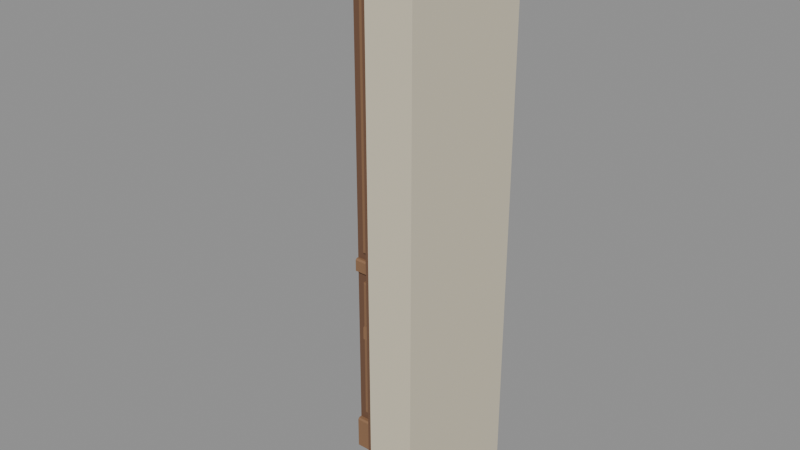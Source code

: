 # Source: rpg-mansion-paneled-return-corner-01.blend  (saved by Blender 4.3.34; exported with 4.5.12 LTS)
import bpy
from mathutils import Matrix  # noqa: F401  (used for matrix-valued properties, if any)

bpy.ops.wm.read_factory_settings(use_empty=True)
scene = bpy.context.scene
scene.name = 'Canonical active export'

# ---- materials (node trees are filled in below, after node groups)
mat_original_plaster = bpy.data.materials.new('Original plaster')
mat_original_wood = bpy.data.materials.new('Original wood')
mat_original_wood_trim = bpy.data.materials.new('Original wood trim')

# ---- material node trees
mat_original_plaster.use_nodes = True; mat_original_plaster.node_tree.nodes.clear()
_N = mat_original_plaster.node_tree.nodes; _L = mat_original_plaster.node_tree.links
n0 = _N.new('ShaderNodeBsdfPrincipled'); n0.name = 'Principled BSDF'; n0.location = (10, 300)
n0.inputs[0].default_value = (0.6867, 0.624, 0.4735, 1.0)
n0.inputs[2].default_value = 0.75
n1 = _N.new('ShaderNodeOutputMaterial'); n1.name = 'Material Output'; n1.location = (300, 300)
_L.new(n0.outputs[0], n1.inputs[0])
n1.is_active_output = True
mat_original_wood.use_nodes = True; mat_original_wood.node_tree.nodes.clear()
_N = mat_original_wood.node_tree.nodes; _L = mat_original_wood.node_tree.links
n0 = _N.new('ShaderNodeBsdfPrincipled'); n0.name = 'Principled BSDF'; n0.location = (10, 300)
n0.inputs[0].default_value = (0.162, 0.08022, 0.04374, 1.0)
n0.inputs[2].default_value = 0.75
n1 = _N.new('ShaderNodeOutputMaterial'); n1.name = 'Material Output'; n1.location = (300, 300)
_L.new(n0.outputs[0], n1.inputs[0])
n1.is_active_output = True
mat_original_wood_trim.use_nodes = True; mat_original_wood_trim.node_tree.nodes.clear()
_N = mat_original_wood_trim.node_tree.nodes; _L = mat_original_wood_trim.node_tree.links
n0 = _N.new('ShaderNodeBsdfPrincipled'); n0.name = 'Principled BSDF'; n0.location = (10, 300)
n0.inputs[0].default_value = (0.2664, 0.1413, 0.07036, 1.0)
n0.inputs[2].default_value = 0.75
n1 = _N.new('ShaderNodeOutputMaterial'); n1.name = 'Material Output'; n1.location = (300, 300)
_L.new(n0.outputs[0], n1.inputs[0])
n1.is_active_output = True

# ---- meshes
me_continuous_l_shaped_plaster_wall_core_001 = bpy.data.meshes.new('Continuous L shaped plaster wall core.001')
me_continuous_l_shaped_plaster_wall_core_001.from_pydata([(-0.36, 0.12, 0.0), (0.12, 0.12, 0.0), (0.12, -0.36, 0.0), (0.36, -0.36, 0.0), (0.36, 0.36, 0.0), (-0.36, 0.36, 0.0), (-0.36, 0.12, 3.0), (0.12, 0.12, 3.0), (0.12, -0.36, 3.0), (0.36, -0.36, 3.0), (0.36, 0.36, 3.0), (-0.36, 0.36, 3.0), (-0.36, 0.105, 0.0), (0.105, 0.105, 0.0), (0.105, -0.36, 0.0), (0.12, -0.36, 0.0), (0.12, 0.12, 0.0), (-0.36, 0.12, 0.0), (-0.36, 0.105, 3.0), (0.105, 0.105, 3.0), (0.105, -0.36, 3.0), (0.12, -0.36, 3.0), (0.12, 0.12, 3.0), (-0.36, 0.12, 3.0), (-0.31, 0.107, 0.24), (0.06, 0.107, 0.24), (0.06, 0.107, 1.04), (-0.31, 0.107, 1.04), (-0.31, 0.087, 0.24), (0.06, 0.087, 0.24), (0.06, 0.087, 1.04), (-0.31, 0.087, 1.04), (-0.277, 0.083, 0.273), (0.027, 0.083, 0.273), (0.027, 0.083, 1.007), (-0.277, 0.083, 1.007), (-0.277, 0.107, 0.273), (0.027, 0.107, 0.273), (0.027, 0.107, 1.007), (-0.277, 0.107, 1.007), (-0.263, 0.108, 0.287), (0.013, 0.108, 0.287), (0.013, 0.108, 0.993), (-0.263, 0.108, 0.993), (-0.263, 0.097, 0.287), (0.013, 0.097, 0.287), (0.013, 0.097, 0.993), (-0.263, 0.097, 0.993), (-0.246, 0.091, 0.304), (-0.004, 0.091, 0.304), (-0.004, 0.091, 0.976), (-0.246, 0.091, 0.976), (0.107, -0.31, 0.24), (0.107, 0.06, 0.24), (0.107, 0.06, 1.04), (0.107, -0.31, 1.04), (0.087, -0.31, 0.24), (0.087, 0.06, 0.24), (0.087, 0.06, 1.04), (0.087, -0.31, 1.04), (0.083, -0.277, 0.273), (0.083, 0.027, 0.273), (0.083, 0.027, 1.007), (0.083, -0.277, 1.007), (0.107, -0.277, 0.273), (0.107, 0.027, 0.273), (0.107, 0.027, 1.007), (0.107, -0.277, 1.007), (0.108, -0.263, 0.287), (0.108, 0.013, 0.287), (0.108, 0.013, 0.993), (0.108, -0.263, 0.993), (0.097, -0.263, 0.287), (0.097, 0.013, 0.287), (0.097, 0.013, 0.993), (0.097, -0.263, 0.993), (0.091, -0.246, 0.304), (0.091, -0.004, 0.304), (0.091, -0.004, 0.976), (0.091, -0.246, 0.976), (-0.31, 0.107, 1.21), (0.06, 0.107, 1.21), (0.06, 0.107, 2.77), (-0.31, 0.107, 2.77), (-0.31, 0.087, 1.21), (0.06, 0.087, 1.21), (0.06, 0.087, 2.77), (-0.31, 0.087, 2.77), (-0.277, 0.083, 1.243), (0.027, 0.083, 1.243), (0.027, 0.083, 2.737), (-0.277, 0.083, 2.737), (-0.277, 0.107, 1.243), (0.027, 0.107, 1.243), (0.027, 0.107, 2.737), (-0.277, 0.107, 2.737), (-0.263, 0.108, 1.257), (0.013, 0.108, 1.257), (0.013, 0.108, 2.723), (-0.263, 0.108, 2.723), (-0.263, 0.097, 1.257), (0.013, 0.097, 1.257), (0.013, 0.097, 2.723), (-0.263, 0.097, 2.723), (-0.246, 0.091, 1.274), (-0.004, 0.091, 1.274), (-0.004, 0.091, 2.706), (-0.246, 0.091, 2.706), (0.107, -0.31, 1.21), (0.107, 0.06, 1.21), (0.107, 0.06, 2.77), (0.107, -0.31, 2.77), (0.087, -0.31, 1.21), (0.087, 0.06, 1.21), (0.087, 0.06, 2.77), (0.087, -0.31, 2.77), (0.083, -0.277, 1.243), (0.083, 0.027, 1.243), (0.083, 0.027, 2.737), (0.083, -0.277, 2.737), (0.107, -0.277, 1.243), (0.107, 0.027, 1.243), (0.107, 0.027, 2.737), (0.107, -0.277, 2.737), (0.108, -0.263, 1.257), (0.108, 0.013, 1.257), (0.108, 0.013, 2.723), (0.108, -0.263, 2.723), (0.097, -0.263, 1.257), (0.097, 0.013, 1.257), (0.097, 0.013, 2.723), (0.097, -0.263, 2.723), (0.091, -0.246, 1.274), (0.091, -0.004, 1.274), (0.091, -0.004, 2.706), (0.091, -0.246, 2.706), (-0.36, 0.105, 0.0), (-0.36, 0.08, 0.0), (-0.36, 0.08, 0.171), (-0.36, 0.087, 0.18), (-0.36, 0.105, 0.18), (0.105, 0.105, 0.0), (0.08, 0.08, 0.0), (0.08, 0.08, 0.171), (0.087, 0.087, 0.18), (0.105, 0.105, 0.18), (0.105, -0.36, 0.0), (0.08, -0.36, 0.0), (0.08, -0.36, 0.171), (0.087, -0.36, 0.18), (0.105, -0.36, 0.18), (-0.36, 0.105, 1.09), (-0.36, 0.085, 1.09), (-0.36, 0.085, 1.151), (-0.36, 0.092, 1.16), (-0.36, 0.105, 1.16), (0.105, 0.105, 1.09), (0.085, 0.085, 1.09), (0.085, 0.085, 1.151), (0.092, 0.092, 1.16), (0.105, 0.105, 1.16), (0.105, -0.36, 1.09), (0.085, -0.36, 1.09), (0.085, -0.36, 1.151), (0.092, -0.36, 1.16), (0.105, -0.36, 1.16), (-0.36, 0.105, 2.86), (-0.36, 0.09, 2.86), (-0.36, 0.09, 2.991), (-0.36, 0.097, 3.0), (-0.36, 0.105, 3.0), (0.105, 0.105, 2.86), (0.09, 0.09, 2.86), (0.09, 0.09, 2.991), (0.097, 0.097, 3.0), (0.105, 0.105, 3.0), (0.105, -0.36, 2.86), (0.09, -0.36, 2.86), (0.09, -0.36, 2.991), (0.097, -0.36, 3.0), (0.105, -0.36, 3.0)], [], [(5, 4, 3, 2, 1, 0), (6, 7, 8, 9, 10, 11), (0, 1, 7, 6), (1, 2, 8, 7), (2, 3, 9, 8), (3, 4, 10, 9), (4, 5, 11, 10), (5, 0, 6, 11), (17, 16, 15, 14, 13, 12), (18, 19, 20, 21, 22, 23), (12, 13, 19, 18), (13, 14, 20, 19), (14, 15, 21, 20), (15, 16, 22, 21), (16, 17, 23, 22), (17, 12, 18, 23), (24, 25, 29, 28), (25, 26, 30, 29), (26, 27, 31, 30), (27, 24, 28, 31), (28, 29, 33, 32), (29, 30, 34, 33), (30, 31, 35, 34), (31, 28, 32, 35), (32, 33, 37, 36), (33, 34, 38, 37), (34, 35, 39, 38), (35, 32, 36, 39), (36, 37, 25, 24), (37, 38, 26, 25), (38, 39, 27, 26), (39, 36, 24, 27), (43, 42, 41, 40), (40, 41, 45, 44), (41, 42, 46, 45), (42, 43, 47, 46), (43, 40, 44, 47), (44, 45, 49, 48), (45, 46, 50, 49), (46, 47, 51, 50), (47, 44, 48, 51), (48, 49, 50, 51), (52, 56, 57, 53), (53, 57, 58, 54), (54, 58, 59, 55), (55, 59, 56, 52), (56, 60, 61, 57), (57, 61, 62, 58), (58, 62, 63, 59), (59, 63, 60, 56), (60, 64, 65, 61), (61, 65, 66, 62), (62, 66, 67, 63), (63, 67, 64, 60), (64, 52, 53, 65), (65, 53, 54, 66), (66, 54, 55, 67), (67, 55, 52, 64), (71, 68, 69, 70), (68, 72, 73, 69), (69, 73, 74, 70), (70, 74, 75, 71), (71, 75, 72, 68), (72, 76, 77, 73), (73, 77, 78, 74), (74, 78, 79, 75), (75, 79, 76, 72), (76, 79, 78, 77), (80, 81, 85, 84), (81, 82, 86, 85), (82, 83, 87, 86), (83, 80, 84, 87), (84, 85, 89, 88), (85, 86, 90, 89), (86, 87, 91, 90), (87, 84, 88, 91), (88, 89, 93, 92), (89, 90, 94, 93), (90, 91, 95, 94), (91, 88, 92, 95), (92, 93, 81, 80), (93, 94, 82, 81), (94, 95, 83, 82), (95, 92, 80, 83), (99, 98, 97, 96), (96, 97, 101, 100), (97, 98, 102, 101), (98, 99, 103, 102), (99, 96, 100, 103), (100, 101, 105, 104), (101, 102, 106, 105), (102, 103, 107, 106), (103, 100, 104, 107), (104, 105, 106, 107), (108, 112, 113, 109), (109, 113, 114, 110), (110, 114, 115, 111), (111, 115, 112, 108), (112, 116, 117, 113), (113, 117, 118, 114), (114, 118, 119, 115), (115, 119, 116, 112), (116, 120, 121, 117), (117, 121, 122, 118), (118, 122, 123, 119), (119, 123, 120, 116), (120, 108, 109, 121), (121, 109, 110, 122), (122, 110, 111, 123), (123, 111, 108, 120), (127, 124, 125, 126), (124, 128, 129, 125), (125, 129, 130, 126), (126, 130, 131, 127), (127, 131, 128, 124), (128, 132, 133, 129), (129, 133, 134, 130), (130, 134, 135, 131), (131, 135, 132, 128), (132, 135, 134, 133), (140, 136, 137, 138, 139), (136, 141, 142, 137), (137, 142, 143, 138), (138, 143, 144, 139), (139, 144, 145, 140), (140, 145, 141, 136), (141, 146, 147, 142), (142, 147, 148, 143), (143, 148, 149, 144), (144, 149, 150, 145), (145, 150, 146, 141), (146, 150, 149, 148, 147), (155, 151, 152, 153, 154), (151, 156, 157, 152), (152, 157, 158, 153), (153, 158, 159, 154), (154, 159, 160, 155), (155, 160, 156, 151), (156, 161, 162, 157), (157, 162, 163, 158), (158, 163, 164, 159), (159, 164, 165, 160), (160, 165, 161, 156), (161, 165, 164, 163, 162), (170, 166, 167, 168, 169), (166, 171, 172, 167), (167, 172, 173, 168), (168, 173, 174, 169), (169, 174, 175, 170), (170, 175, 171, 166), (171, 176, 177, 172), (172, 177, 178, 173), (173, 178, 179, 174), (174, 179, 180, 175), (175, 180, 176, 171), (176, 180, 179, 178, 177)])
me_continuous_l_shaped_plaster_wall_core_001.polygons.foreach_set('material_index', [0, 0, 0, 0, 0, 0, 0, 0, 1, 1, 1, 1, 1, 1, 1, 1, 2, 2, 2, 2, 2, 2, 2, 2, 2, 2, 2, 2, 2, 2, 2, 2, 1, 1, 1, 1, 1, 1, 1, 1, 1, 1, 2, 2, 2, 2, 2, 2, 2, 2, 2, 2, 2, 2, 2, 2, 2, 2, 1, 1, 1, 1, 1, 1, 1, 1, 1, 1, 2, 2, 2, 2, 2, 2, 2, 2, 2, 2, 2, 2, 2, 2, 2, 2, 1, 1, 1, 1, 1, 1, 1, 1, 1, 1, 2, 2, 2, 2, 2, 2, 2, 2, 2, 2, 2, 2, 2, 2, 2, 2, 1, 1, 1, 1, 1, 1, 1, 1, 1, 1, 2, 2, 2, 2, 2, 2, 2, 2, 2, 2, 2, 2, 2, 2, 2, 2, 2, 2, 2, 2, 2, 2, 2, 2, 2, 2, 2, 2, 2, 2, 2, 2, 2, 2, 2, 2])
_uv = me_continuous_l_shaped_plaster_wall_core_001.uv_layers.new(name='UVMap')
_uv.uv.foreach_set('vector', [0.5042, 0.1218, 0.6249, 0.1218, 0.6249, 0.2425, 0.5847, 0.2425, 0.5847, 0.162, 0.5042, 0.162, 0.7059, 0.2425, 0.7059, 0.162, 0.6254, 0.162, 0.6254, 0.1218, 0.7462, 0.1218, 0.7462, 0.2425, 0.0005032, 0.3235, 0.0005032, 0.243, 0.5037, 0.243, 0.5037, 0.3235, 0.0005032, 0.4045, 0.0005032, 0.324, 0.5037, 0.324, 0.5037, 0.4045, 0.0005032, 0.8111, 0.0005032, 0.7709, 0.5037, 0.7709, 0.5037, 0.8111, 0.0005032, 0.1213, 0.0005032, 0.0005032, 0.5037, 0.0005032, 0.5037, 0.1213, 0.0005032, 0.2425, 0.0005032, 0.1218, 0.5037, 0.1218, 0.5037, 0.2425, 0.0005032, 0.8519, 0.0005032, 0.8116, 0.5037, 0.8116, 0.5037, 0.8519, 0.5852, 0.4861, 0.6657, 0.4861, 0.6657, 0.5666, 0.6632, 0.5666, 0.6632, 0.4886, 0.5852, 0.4886, 0.5822, 0.5666, 0.5822, 0.4886, 0.5042, 0.4886, 0.5042, 0.4861, 0.5847, 0.4861, 0.5847, 0.5666, 0.0005032, 0.6451, 0.0005032, 0.5671, 0.5037, 0.5671, 0.5037, 0.6451, 0.0005032, 0.7236, 0.0005032, 0.6456, 0.5037, 0.6456, 0.5037, 0.7236, 0.0005032, 0.9315, 0.0005032, 0.9289, 0.5037, 0.9289, 0.5037, 0.9315, 0.0005032, 0.4856, 0.0005032, 0.4051, 0.5037, 0.4051, 0.5037, 0.4856, 0.0005032, 0.5666, 0.0005032, 0.4861, 0.5037, 0.4861, 0.5037, 0.5666, 0.0005032, 0.9345, 0.0005032, 0.932, 0.5037, 0.932, 0.5037, 0.9345, 0.2922, 0.918, 0.3542, 0.918, 0.3542, 0.9214, 0.2922, 0.9214, 0.5248, 0.9142, 0.659, 0.9142, 0.659, 0.9175, 0.5248, 0.9175, 0.3547, 0.918, 0.4168, 0.918, 0.4168, 0.9214, 0.3547, 0.9214, 0.6595, 0.9142, 0.7937, 0.9142, 0.7937, 0.9175, 0.6595, 0.9175, 0.4597, 0.8524, 0.5218, 0.8524, 0.5163, 0.8579, 0.4653, 0.8579, 0.787, 0.8748, 0.9211, 0.8748, 0.9156, 0.8804, 0.7925, 0.8804, 0.4045, 0.8809, 0.4666, 0.8809, 0.4611, 0.8865, 0.4101, 0.8865, 0.0005032, 0.8809, 0.1347, 0.8809, 0.1291, 0.8865, 0.006038, 0.8865, 0.0005032, 0.9096, 0.05149, 0.9096, 0.05149, 0.9137, 0.0005032, 0.9137, 0.5027, 0.9051, 0.6258, 0.9051, 0.6258, 0.9091, 0.5027, 0.9091, 0.05199, 0.9096, 0.103, 0.9096, 0.103, 0.9137, 0.05199, 0.9137, 0.6263, 0.9051, 0.7494, 0.9051, 0.7494, 0.9091, 0.6263, 0.9091, 0.8364, 0.8865, 0.7854, 0.8865, 0.7799, 0.8809, 0.842, 0.8809, 0.3913, 0.8986, 0.2682, 0.8986, 0.2627, 0.893, 0.3968, 0.893, 0.8579, 0.8986, 0.8069, 0.8986, 0.8014, 0.893, 0.8634, 0.893, 0.6607, 0.8986, 0.5376, 0.8986, 0.532, 0.893, 0.6662, 0.893, 0.0005032, 0.7704, 0.0005032, 0.7241, 0.1189, 0.7241, 0.1189, 0.7704, 0.0005032, 0.9397, 0.04679, 0.9397, 0.04679, 0.9416, 0.0005032, 0.9416, 0.4933, 0.9374, 0.6117, 0.9374, 0.6117, 0.9392, 0.4933, 0.9392, 0.0473, 0.9397, 0.09359, 0.9397, 0.09359, 0.9416, 0.0473, 0.9416, 0.6122, 0.9374, 0.7306, 0.9374, 0.7306, 0.9392, 0.6122, 0.9392, 0.4847, 0.9254, 0.531, 0.9254, 0.5282, 0.9284, 0.4876, 0.9284, 0.2469, 0.9254, 0.3653, 0.9254, 0.3625, 0.9284, 0.2497, 0.9284, 0.5783, 0.9254, 0.6246, 0.9254, 0.6218, 0.9284, 0.5812, 0.9284, 0.4933, 0.9219, 0.6117, 0.9219, 0.6088, 0.9249, 0.4961, 0.9249, 0.7197, 0.7647, 0.7197, 0.7241, 0.8324, 0.7241, 0.8324, 0.7647, 0.4173, 0.9214, 0.4173, 0.918, 0.4794, 0.918, 0.4794, 0.9214, 0.7942, 0.9175, 0.7942, 0.9142, 0.9283, 0.9142, 0.9283, 0.9175, 0.4799, 0.9214, 0.4799, 0.918, 0.5419, 0.918, 0.5419, 0.9214, 0.0005032, 0.9214, 0.0005032, 0.918, 0.1347, 0.918, 0.1347, 0.9214, 0.5843, 0.8524, 0.5788, 0.8579, 0.5278, 0.8579, 0.5223, 0.8524, 0.2694, 0.8809, 0.2638, 0.8865, 0.1407, 0.8865, 0.1352, 0.8809, 0.5292, 0.8809, 0.5236, 0.8865, 0.4726, 0.8865, 0.4671, 0.8809, 0.404, 0.8809, 0.3985, 0.8865, 0.2754, 0.8865, 0.2699, 0.8809, 0.1035, 0.9137, 0.1035, 0.9096, 0.1545, 0.9096, 0.1545, 0.9137, 0.7499, 0.9091, 0.7499, 0.9051, 0.873, 0.9051, 0.873, 0.9091, 0.155, 0.9137, 0.155, 0.9096, 0.206, 0.9096, 0.206, 0.9137, 0.8735, 0.9091, 0.8735, 0.9051, 0.9966, 0.9051, 0.9966, 0.9091, 0.848, 0.8865, 0.8425, 0.8809, 0.9045, 0.8809, 0.899, 0.8865, 0.4029, 0.8986, 0.3973, 0.893, 0.5315, 0.893, 0.526, 0.8986, 0.8695, 0.8986, 0.8639, 0.893, 0.926, 0.893, 0.9205, 0.8986, 0.6722, 0.8986, 0.6667, 0.893, 0.8009, 0.893, 0.7953, 0.8986, 0.1194, 0.7241, 0.2378, 0.7241, 0.2378, 0.7704, 0.1194, 0.7704, 0.09409, 0.9416, 0.09409, 0.9397, 0.1404, 0.9397, 0.1404, 0.9416, 0.7311, 0.9392, 0.7311, 0.9374, 0.8495, 0.9374, 0.8495, 0.9392, 0.1409, 0.9416, 0.1409, 0.9397, 0.1872, 0.9397, 0.1872, 0.9416, 0.85, 0.9392, 0.85, 0.9374, 0.9684, 0.9374, 0.9684, 0.9392, 0.5778, 0.9254, 0.575, 0.9284, 0.5344, 0.9284, 0.5315, 0.9254, 0.4842, 0.9254, 0.4814, 0.9284, 0.3687, 0.9284, 0.3658, 0.9254, 0.6714, 0.9254, 0.6685, 0.9284, 0.628, 0.9284, 0.6251, 0.9254, 0.7306, 0.9219, 0.7278, 0.9249, 0.615, 0.9249, 0.6122, 0.9219, 0.8329, 0.7241, 0.9456, 0.7241, 0.9456, 0.7647, 0.8329, 0.7647, 0.5424, 0.918, 0.6045, 0.918, 0.6045, 0.9214, 0.5424, 0.9214, 0.4124, 0.9096, 0.6741, 0.9096, 0.6741, 0.913, 0.4124, 0.913, 0.605, 0.918, 0.667, 0.918, 0.667, 0.9214, 0.605, 0.9214, 0.6746, 0.9096, 0.9362, 0.9096, 0.9362, 0.913, 0.6746, 0.913, 0.5297, 0.8809, 0.5917, 0.8809, 0.5862, 0.8865, 0.5352, 0.8865, 0.5849, 0.8524, 0.8465, 0.8524, 0.841, 0.8579, 0.5904, 0.8579, 0.5922, 0.8809, 0.6543, 0.8809, 0.6488, 0.8865, 0.5978, 0.8865, 0.0005032, 0.8748, 0.2622, 0.8748, 0.2566, 0.8804, 0.006038, 0.8804, 0.2065, 0.9096, 0.2575, 0.9096, 0.2575, 0.9137, 0.2065, 0.9137, 0.4066, 0.8991, 0.6571, 0.8991, 0.6571, 0.9031, 0.4066, 0.9031, 0.258, 0.9096, 0.3089, 0.9096, 0.3089, 0.9137, 0.258, 0.9137, 0.6576, 0.8991, 0.9082, 0.8991, 0.9082, 0.9031, 0.6576, 0.9031, 0.983, 0.8986, 0.932, 0.8986, 0.9265, 0.893, 0.9886, 0.893, 0.2566, 0.8925, 0.006038, 0.8925, 0.0005032, 0.887, 0.2622, 0.887, 0.05703, 0.9046, 0.006038, 0.9046, 0.0005032, 0.8991, 0.06256, 0.8991, 0.5188, 0.8925, 0.2682, 0.8925, 0.2627, 0.887, 0.5243, 0.887, 0.5042, 0.6919, 0.5042, 0.6456, 0.7501, 0.6456, 0.7501, 0.6919, 0.1877, 0.9397, 0.234, 0.9397, 0.234, 0.9416, 0.1877, 0.9416, 0.3812, 0.935, 0.6271, 0.935, 0.6271, 0.9368, 0.3812, 0.9368, 0.2345, 0.9397, 0.2808, 0.9397, 0.2808, 0.9416, 0.2345, 0.9416, 0.6276, 0.935, 0.8735, 0.935, 0.8735, 0.9368, 0.6276, 0.9368, 0.8171, 0.918, 0.8634, 0.918, 0.8606, 0.9211, 0.82, 0.9211, 0.7311, 0.9219, 0.977, 0.9219, 0.9741, 0.9249, 0.734, 0.9249, 0.6719, 0.9254, 0.7182, 0.9254, 0.7153, 0.9284, 0.6748, 0.9284, 0.0005032, 0.9219, 0.2464, 0.9219, 0.2435, 0.9249, 0.003354, 0.9249, 0.2383, 0.7647, 0.2383, 0.7241, 0.4785, 0.7241, 0.4785, 0.7647, 0.6675, 0.9214, 0.6675, 0.918, 0.7296, 0.918, 0.7296, 0.9214, 0.0005032, 0.9175, 0.0005032, 0.9142, 0.2622, 0.9142, 0.2622, 0.9175, 0.7301, 0.9214, 0.7301, 0.918, 0.7922, 0.918, 0.7922, 0.9214, 0.2627, 0.9175, 0.2627, 0.9142, 0.5243, 0.9142, 0.5243, 0.9175, 0.7168, 0.8809, 0.7113, 0.8865, 0.6603, 0.8865, 0.6548, 0.8809, 0.5243, 0.8748, 0.5188, 0.8804, 0.2682, 0.8804, 0.2627, 0.8748, 0.7794, 0.8809, 0.7739, 0.8865, 0.7229, 0.8865, 0.7174, 0.8809, 0.7865, 0.8748, 0.7809, 0.8804, 0.5303, 0.8804, 0.5248, 0.8748, 0.3094, 0.9137, 0.3094, 0.9096, 0.3604, 0.9096, 0.3604, 0.9137, 0.0005032, 0.9091, 0.0005032, 0.9051, 0.2511, 0.9051, 0.2511, 0.9091, 0.3609, 0.9137, 0.3609, 0.9096, 0.4119, 0.9096, 0.4119, 0.9137, 0.2516, 0.9091, 0.2516, 0.9051, 0.5022, 0.9051, 0.5022, 0.9091, 0.0686, 0.9046, 0.06306, 0.8991, 0.1251, 0.8991, 0.1196, 0.9046, 0.5303, 0.8925, 0.5248, 0.887, 0.7865, 0.887, 0.7809, 0.8925, 0.1312, 0.9046, 0.1256, 0.8991, 0.1877, 0.8991, 0.1821, 0.9046, 0.006038, 0.8986, 0.0005032, 0.893, 0.2622, 0.893, 0.2566, 0.8986, 0.7506, 0.6456, 0.9964, 0.6456, 0.9964, 0.6919, 0.7506, 0.6919, 0.2813, 0.9416, 0.2813, 0.9397, 0.3276, 0.9397, 0.3276, 0.9416, 0.0005032, 0.9392, 0.0005032, 0.9374, 0.2464, 0.9374, 0.2464, 0.9392, 0.3281, 0.9416, 0.3281, 0.9397, 0.3744, 0.9397, 0.3744, 0.9416, 0.2469, 0.9392, 0.2469, 0.9374, 0.4928, 0.9374, 0.4928, 0.9392, 0.9102, 0.918, 0.9074, 0.9211, 0.8668, 0.9211, 0.8639, 0.918, 0.2464, 0.9254, 0.2435, 0.9284, 0.003354, 0.9284, 0.0005032, 0.9254, 0.765, 0.9254, 0.7621, 0.9284, 0.7215, 0.9284, 0.7187, 0.9254, 0.4928, 0.9219, 0.4899, 0.9249, 0.2497, 0.9249, 0.2469, 0.9219, 0.479, 0.7241, 0.7192, 0.7241, 0.7192, 0.7647, 0.479, 0.7647, 0.3452, 0.8991, 0.3754, 0.8991, 0.3754, 0.9033, 0.3467, 0.9033, 0.3452, 0.9021, 0.1882, 0.8991, 0.2662, 0.8991, 0.262, 0.9033, 0.1882, 0.9033, 0.6612, 0.8116, 0.735, 0.8116, 0.735, 0.8403, 0.6612, 0.8403, 0.1526, 0.9369, 0.07883, 0.9369, 0.07766, 0.935, 0.1526, 0.935, 0.8435, 0.9284, 0.7685, 0.9284, 0.7655, 0.9254, 0.8435, 0.9254, 0.5042, 0.8116, 0.5822, 0.8116, 0.5822, 0.8418, 0.5042, 0.8418, 0.2667, 0.8991, 0.3447, 0.8991, 0.3447, 0.9033, 0.2709, 0.9033, 0.7355, 0.8116, 0.8093, 0.8116, 0.8093, 0.8403, 0.7355, 0.8403, 0.2269, 0.9369, 0.1531, 0.9369, 0.1531, 0.935, 0.2281, 0.935, 0.919, 0.9284, 0.844, 0.9284, 0.844, 0.9254, 0.922, 0.9254, 0.5827, 0.8116, 0.6607, 0.8116, 0.6607, 0.8418, 0.5827, 0.8418, 0.3759, 0.8991, 0.4061, 0.8991, 0.4061, 0.9021, 0.4045, 0.9033, 0.3759, 0.9033, 0.7927, 0.918, 0.8044, 0.918, 0.8044, 0.9214, 0.7942, 0.9214, 0.7927, 0.9202, 0.1352, 0.918, 0.2132, 0.918, 0.2098, 0.9214, 0.1352, 0.9214, 0.3094, 0.8524, 0.3841, 0.8524, 0.3841, 0.8626, 0.3094, 0.8626, 0.3044, 0.9369, 0.2298, 0.9369, 0.2286, 0.935, 0.3044, 0.935, 0.7871, 0.9341, 0.7113, 0.9341, 0.7091, 0.932, 0.7871, 0.932, 0.1525, 0.8524, 0.2305, 0.8524, 0.2305, 0.8641, 0.1525, 0.8641, 0.2137, 0.918, 0.2917, 0.918, 0.2917, 0.9214, 0.217, 0.9214, 0.3846, 0.8524, 0.4592, 0.8524, 0.4592, 0.8626, 0.3846, 0.8626, 0.3796, 0.9369, 0.3049, 0.9369, 0.3049, 0.935, 0.3807, 0.935, 0.8634, 0.9341, 0.7876, 0.9341, 0.7876, 0.932, 0.8656, 0.932, 0.231, 0.8524, 0.3089, 0.8524, 0.3089, 0.8641, 0.231, 0.8641, 0.8049, 0.918, 0.8166, 0.918, 0.8166, 0.9202, 0.8151, 0.9214, 0.8049, 0.9214, 0.6612, 0.932, 0.6846, 0.932, 0.6846, 0.9345, 0.6627, 0.9345, 0.6612, 0.9333, 0.5042, 0.932, 0.5822, 0.932, 0.5797, 0.9345, 0.5042, 0.9345, 0.0005032, 0.8524, 0.07598, 0.8524, 0.07598, 0.8743, 0.0005032, 0.8743, 0.9428, 0.9339, 0.8673, 0.9339, 0.8661, 0.932, 0.9428, 0.932, 0.4529, 0.9411, 0.3762, 0.9411, 0.3749, 0.9397, 0.4529, 0.9397, 0.8098, 0.8116, 0.8878, 0.8116, 0.8878, 0.8351, 0.8098, 0.8351, 0.5827, 0.932, 0.6607, 0.932, 0.6607, 0.9345, 0.5852, 0.9345, 0.07648, 0.8524, 0.152, 0.8524, 0.152, 0.8743, 0.07648, 0.8743, 0.07598, 0.9369, 0.0005032, 0.9369, 0.0005032, 0.935, 0.07715, 0.935, 0.53, 0.9411, 0.4534, 0.9411, 0.4534, 0.9397, 0.5313, 0.9397, 0.8883, 0.8116, 0.9663, 0.8116, 0.9663, 0.8351, 0.8883, 0.8351, 0.6851, 0.932, 0.7086, 0.932, 0.7086, 0.9333, 0.7071, 0.9345, 0.6851, 0.9345])
me_continuous_l_shaped_plaster_wall_core_001.materials.append(mat_original_plaster)
me_continuous_l_shaped_plaster_wall_core_001.materials.append(mat_original_wood)
me_continuous_l_shaped_plaster_wall_core_001.materials.append(mat_original_wood_trim)
me_continuous_l_shaped_plaster_wall_core_001.update()

# ---- objects
ob_rpg_mansion_paneled_return_corner_01 = bpy.data.objects.new('rpg-mansion-paneled-return-corner-01', me_continuous_l_shaped_plaster_wall_core_001)

# ---- transforms, parenting, visibility, modifiers, constraints
ob_rpg_mansion_paneled_return_corner_01.location = (0.0, 0.0, 0.0)

# ---- collection membership
scene.collection.objects.link(ob_rpg_mansion_paneled_return_corner_01)

# ---- scene / render settings (as saved in the file)
scene.frame_start = 1; scene.frame_end = 250; scene.frame_set(1)
scene.render.engine = 'BLENDER_EEVEE_NEXT'
scene.render.image_settings.exr_codec = 'NONE'
scene.render.simplify_subdivision_render = 0
scene.render.simplify_child_particles_render = 0.0
scene.eevee.use_volume_custom_range = False
scene.eevee.use_fast_gi = False
scene.eevee.use_shadows = False
scene.view_settings.white_balance_temperature = 0.0
scene.view_settings.white_balance_tint = 0.0
scene.view_settings.white_balance_whitepoint = (2.97, 0.5193, -0.0414)
bpy.context.view_layer.update()

# ---- added for rendering (the .blend has no active camera and no usable light): camera, sun + grey world if the file has none
cam_auto = bpy.data.cameras.new('AutoCamera')
cam_auto.lens = 50.0
cam_auto.sensor_width = 36.0
cam_auto.clip_end = 1000.0
ob_auto_camera = bpy.data.objects.new('AutoCamera', cam_auto)
scene.collection.objects.link(ob_auto_camera)
ob_auto_camera.location = (2.9312, -3.51744, 3.84496)
ob_auto_camera.rotation_euler = (1.09748, -7.21219e-08, 0.694738)
scene.camera = ob_auto_camera
light_auto_sun = bpy.data.lights.new('AutoSun', 'SUN')
light_auto_sun.energy = 3.0
light_auto_sun.angle = 0.0523599
ob_auto_sun = bpy.data.objects.new('AutoSun', light_auto_sun)
scene.collection.objects.link(ob_auto_sun)
ob_auto_sun.rotation_euler = (0.872665, 0.174533, 0.523599)
if scene.world is None:
    world_auto = bpy.data.worlds.new('AutoWorld')
    world_auto.color = (0.3, 0.3, 0.3)
    scene.world = world_auto
bpy.context.view_layer.update()
